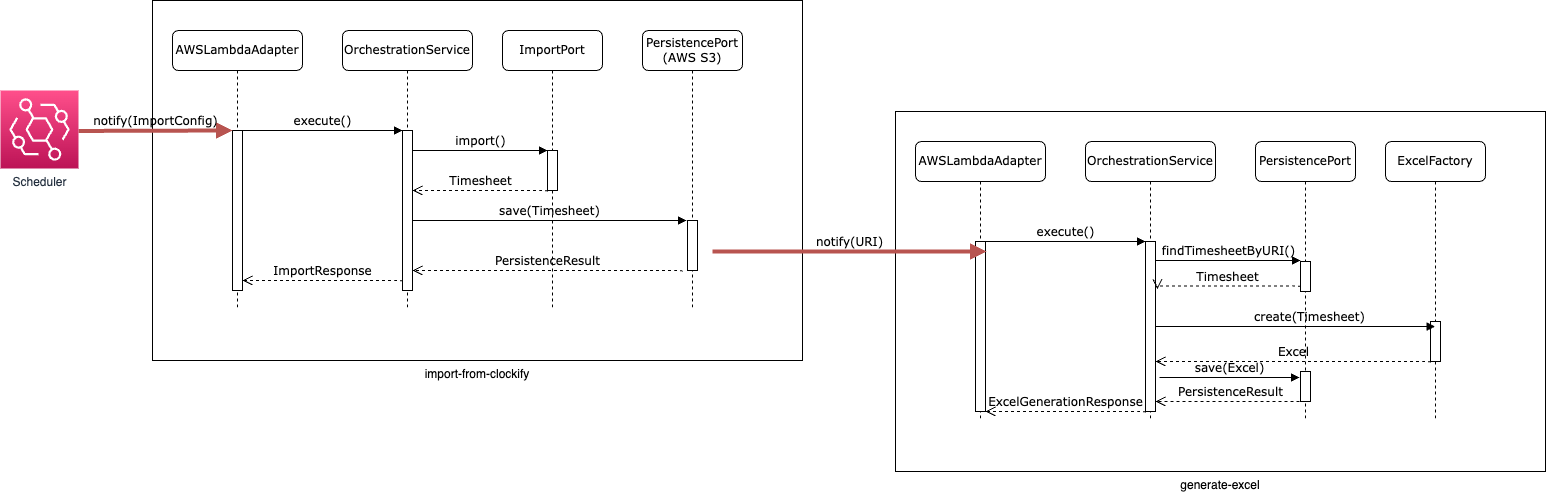

The diagram above was exported from draw.io. Its source (the exported page's mxGraphModel, read from the mxfile embedded in the PNG):
<mxGraphModel dx="2126" dy="663" grid="1" gridSize="10" guides="1" tooltips="1" connect="1" arrows="1" fold="1" page="1" pageScale="1" pageWidth="1100" pageHeight="850" background="none" math="0" shadow="0">
  <root>
    <mxCell id="0" />
    <mxCell id="1" parent="0" />
    <mxCell id="Uz1OhMKxFh1KWupgUit0-37" value="generate-excel" style="rounded=0;whiteSpace=wrap;html=1;labelPosition=center;verticalLabelPosition=bottom;align=center;verticalAlign=top;" parent="1" vertex="1">
      <mxGeometry x="793" y="161" width="650" height="360" as="geometry" />
    </mxCell>
    <mxCell id="Uz1OhMKxFh1KWupgUit0-19" value="import-from-clockify" style="rounded=0;whiteSpace=wrap;html=1;labelPosition=center;verticalLabelPosition=bottom;align=center;verticalAlign=top;" parent="1" vertex="1">
      <mxGeometry x="50" y="50" width="650" height="360" as="geometry" />
    </mxCell>
    <mxCell id="7baba1c4bc27f4b0-2" value="OrchestrationService" style="shape=umlLifeline;perimeter=lifelinePerimeter;whiteSpace=wrap;html=1;container=1;collapsible=0;recursiveResize=0;outlineConnect=0;rounded=1;shadow=0;comic=0;labelBackgroundColor=none;strokeWidth=1;fontFamily=Verdana;fontSize=12;align=center;" parent="1" vertex="1">
      <mxGeometry x="240" y="80" width="130" height="280" as="geometry" />
    </mxCell>
    <mxCell id="7baba1c4bc27f4b0-10" value="" style="html=1;points=[];perimeter=orthogonalPerimeter;rounded=0;shadow=0;comic=0;labelBackgroundColor=none;strokeWidth=1;fontFamily=Verdana;fontSize=12;align=center;" parent="7baba1c4bc27f4b0-2" vertex="1">
      <mxGeometry x="60" y="100" width="10" height="160" as="geometry" />
    </mxCell>
    <mxCell id="7baba1c4bc27f4b0-3" value="ImportPort" style="shape=umlLifeline;perimeter=lifelinePerimeter;whiteSpace=wrap;html=1;container=1;collapsible=0;recursiveResize=0;outlineConnect=0;rounded=1;shadow=0;comic=0;labelBackgroundColor=none;strokeWidth=1;fontFamily=Verdana;fontSize=12;align=center;" parent="1" vertex="1">
      <mxGeometry x="400" y="80" width="100" height="280" as="geometry" />
    </mxCell>
    <mxCell id="7baba1c4bc27f4b0-13" value="" style="html=1;points=[];perimeter=orthogonalPerimeter;rounded=0;shadow=0;comic=0;labelBackgroundColor=none;strokeWidth=1;fontFamily=Verdana;fontSize=12;align=center;" parent="7baba1c4bc27f4b0-3" vertex="1">
      <mxGeometry x="45" y="120" width="10" height="40" as="geometry" />
    </mxCell>
    <mxCell id="Uz1OhMKxFh1KWupgUit0-2" value="save(Timesheet)" style="html=1;verticalAlign=bottom;endArrow=block;labelBackgroundColor=none;fontFamily=Verdana;fontSize=12;edgeStyle=elbowEdgeStyle;elbow=vertical;entryX=-0.1;entryY=0.011;entryDx=0;entryDy=0;entryPerimeter=0;" parent="7baba1c4bc27f4b0-3" target="7baba1c4bc27f4b0-16" edge="1">
      <mxGeometry relative="1" as="geometry">
        <mxPoint x="-90" y="190" as="sourcePoint" />
        <mxPoint x="45" y="190" as="targetPoint" />
      </mxGeometry>
    </mxCell>
    <mxCell id="7baba1c4bc27f4b0-4" value="PersistencePort&lt;br&gt;(AWS S3)" style="shape=umlLifeline;perimeter=lifelinePerimeter;whiteSpace=wrap;html=1;container=1;collapsible=0;recursiveResize=0;outlineConnect=0;rounded=1;shadow=0;comic=0;labelBackgroundColor=none;strokeWidth=1;fontFamily=Verdana;fontSize=12;align=center;" parent="1" vertex="1">
      <mxGeometry x="540" y="80" width="100" height="280" as="geometry" />
    </mxCell>
    <mxCell id="7baba1c4bc27f4b0-16" value="" style="html=1;points=[];perimeter=orthogonalPerimeter;rounded=0;shadow=0;comic=0;labelBackgroundColor=none;strokeWidth=1;fontFamily=Verdana;fontSize=12;align=center;" parent="7baba1c4bc27f4b0-4" vertex="1">
      <mxGeometry x="45" y="190" width="10" height="50" as="geometry" />
    </mxCell>
    <mxCell id="Uz1OhMKxFh1KWupgUit0-3" value="PersistenceResult" style="html=1;verticalAlign=bottom;endArrow=open;dashed=1;endSize=8;labelBackgroundColor=none;fontFamily=Verdana;fontSize=12;edgeStyle=elbowEdgeStyle;elbow=vertical;exitX=0;exitY=1.025;exitDx=0;exitDy=0;exitPerimeter=0;" parent="7baba1c4bc27f4b0-4" edge="1">
      <mxGeometry relative="1" as="geometry">
        <mxPoint x="-230" y="240" as="targetPoint" />
        <Array as="points">
          <mxPoint x="-15" y="240" />
          <mxPoint x="-105" y="260" />
          <mxPoint x="295" y="260" />
        </Array>
        <mxPoint x="40" y="241" as="sourcePoint" />
      </mxGeometry>
    </mxCell>
    <mxCell id="7baba1c4bc27f4b0-8" value="AWSLambdaAdapter" style="shape=umlLifeline;perimeter=lifelinePerimeter;whiteSpace=wrap;html=1;container=1;collapsible=0;recursiveResize=0;outlineConnect=0;rounded=1;shadow=0;comic=0;labelBackgroundColor=none;strokeWidth=1;fontFamily=Verdana;fontSize=12;align=center;" parent="1" vertex="1">
      <mxGeometry x="70" y="80" width="130" height="280" as="geometry" />
    </mxCell>
    <mxCell id="7baba1c4bc27f4b0-9" value="" style="html=1;points=[];perimeter=orthogonalPerimeter;rounded=0;shadow=0;comic=0;labelBackgroundColor=none;strokeWidth=1;fontFamily=Verdana;fontSize=12;align=center;" parent="7baba1c4bc27f4b0-8" vertex="1">
      <mxGeometry x="60" y="100" width="10" height="160" as="geometry" />
    </mxCell>
    <mxCell id="7baba1c4bc27f4b0-21" value="Timesheet" style="html=1;verticalAlign=bottom;endArrow=open;dashed=1;endSize=8;labelBackgroundColor=none;fontFamily=Verdana;fontSize=12;edgeStyle=elbowEdgeStyle;elbow=vertical;exitX=0;exitY=1.025;exitDx=0;exitDy=0;exitPerimeter=0;" parent="1" source="7baba1c4bc27f4b0-13" edge="1">
      <mxGeometry relative="1" as="geometry">
        <mxPoint x="310" y="240" as="targetPoint" />
        <Array as="points">
          <mxPoint x="390" y="240" />
          <mxPoint x="300" y="260" />
          <mxPoint x="700" y="260" />
        </Array>
        <mxPoint x="440" y="240" as="sourcePoint" />
      </mxGeometry>
    </mxCell>
    <mxCell id="7baba1c4bc27f4b0-11" value="execute()" style="html=1;verticalAlign=bottom;endArrow=block;entryX=0;entryY=0;labelBackgroundColor=none;fontFamily=Verdana;fontSize=12;edgeStyle=elbowEdgeStyle;elbow=vertical;" parent="1" source="7baba1c4bc27f4b0-9" target="7baba1c4bc27f4b0-10" edge="1">
      <mxGeometry relative="1" as="geometry">
        <mxPoint x="220" y="190" as="sourcePoint" />
      </mxGeometry>
    </mxCell>
    <mxCell id="7baba1c4bc27f4b0-14" value="import()" style="html=1;verticalAlign=bottom;endArrow=block;entryX=0;entryY=0;labelBackgroundColor=none;fontFamily=Verdana;fontSize=12;edgeStyle=elbowEdgeStyle;elbow=vertical;" parent="1" source="7baba1c4bc27f4b0-10" target="7baba1c4bc27f4b0-13" edge="1">
      <mxGeometry relative="1" as="geometry">
        <mxPoint x="370" y="200" as="sourcePoint" />
      </mxGeometry>
    </mxCell>
    <mxCell id="Uz1OhMKxFh1KWupgUit0-4" value="ImportResponse" style="html=1;verticalAlign=bottom;endArrow=open;dashed=1;endSize=8;labelBackgroundColor=none;fontFamily=Verdana;fontSize=12;edgeStyle=elbowEdgeStyle;elbow=vertical;exitX=0;exitY=1.025;exitDx=0;exitDy=0;exitPerimeter=0;" parent="1" edge="1">
      <mxGeometry relative="1" as="geometry">
        <mxPoint x="140" y="330" as="targetPoint" />
        <Array as="points">
          <mxPoint x="245" y="330" />
          <mxPoint x="155" y="350" />
          <mxPoint x="555" y="350" />
        </Array>
        <mxPoint x="300" y="331" as="sourcePoint" />
      </mxGeometry>
    </mxCell>
    <mxCell id="Uz1OhMKxFh1KWupgUit0-5" value="OrchestrationService" style="shape=umlLifeline;perimeter=lifelinePerimeter;whiteSpace=wrap;html=1;container=1;collapsible=0;recursiveResize=0;outlineConnect=0;rounded=1;shadow=0;comic=0;labelBackgroundColor=none;strokeWidth=1;fontFamily=Verdana;fontSize=12;align=center;" parent="1" vertex="1">
      <mxGeometry x="983" y="191" width="130" height="280" as="geometry" />
    </mxCell>
    <mxCell id="Uz1OhMKxFh1KWupgUit0-6" value="" style="html=1;points=[];perimeter=orthogonalPerimeter;rounded=0;shadow=0;comic=0;labelBackgroundColor=none;strokeWidth=1;fontFamily=Verdana;fontSize=12;align=center;" parent="Uz1OhMKxFh1KWupgUit0-5" vertex="1">
      <mxGeometry x="60" y="100" width="10" height="170" as="geometry" />
    </mxCell>
    <mxCell id="Uz1OhMKxFh1KWupgUit0-36" value="PersistenceResult" style="html=1;verticalAlign=bottom;endArrow=open;dashed=1;endSize=8;labelBackgroundColor=none;fontFamily=Verdana;fontSize=12;edgeStyle=elbowEdgeStyle;elbow=vertical;exitX=0.5;exitY=1;exitDx=0;exitDy=0;exitPerimeter=0;" parent="Uz1OhMKxFh1KWupgUit0-5" source="Uz1OhMKxFh1KWupgUit0-35" edge="1">
      <mxGeometry relative="1" as="geometry">
        <mxPoint x="70" y="260" as="targetPoint" />
        <Array as="points">
          <mxPoint x="155" y="260" />
          <mxPoint x="65" y="280" />
          <mxPoint x="465" y="280" />
        </Array>
        <mxPoint x="210" y="261" as="sourcePoint" />
      </mxGeometry>
    </mxCell>
    <mxCell id="Uz1OhMKxFh1KWupgUit0-10" value="PersistencePort" style="shape=umlLifeline;perimeter=lifelinePerimeter;whiteSpace=wrap;html=1;container=1;collapsible=0;recursiveResize=0;outlineConnect=0;rounded=1;shadow=0;comic=0;labelBackgroundColor=none;strokeWidth=1;fontFamily=Verdana;fontSize=12;align=center;" parent="1" vertex="1">
      <mxGeometry x="1153" y="191" width="100" height="280" as="geometry" />
    </mxCell>
    <mxCell id="Uz1OhMKxFh1KWupgUit0-11" value="" style="html=1;points=[];perimeter=orthogonalPerimeter;rounded=0;shadow=0;comic=0;labelBackgroundColor=none;strokeWidth=1;fontFamily=Verdana;fontSize=12;align=center;" parent="Uz1OhMKxFh1KWupgUit0-10" vertex="1">
      <mxGeometry x="45" y="120" width="10" height="30" as="geometry" />
    </mxCell>
    <mxCell id="Uz1OhMKxFh1KWupgUit0-20" value="Timesheet" style="html=1;verticalAlign=bottom;endArrow=open;dashed=1;endSize=8;labelBackgroundColor=none;fontFamily=Verdana;fontSize=12;edgeStyle=elbowEdgeStyle;elbow=vertical;exitX=0;exitY=1.025;exitDx=0;exitDy=0;exitPerimeter=0;entryX=1.2;entryY=0.281;entryDx=0;entryDy=0;entryPerimeter=0;" parent="Uz1OhMKxFh1KWupgUit0-10" target="Uz1OhMKxFh1KWupgUit0-6" edge="1">
      <mxGeometry relative="1" as="geometry">
        <mxPoint x="-90" y="144.5" as="targetPoint" />
        <Array as="points">
          <mxPoint x="-10" y="144.5" />
          <mxPoint x="-100" y="164.5" />
          <mxPoint x="300" y="164.5" />
        </Array>
        <mxPoint x="45" y="145.5" as="sourcePoint" />
      </mxGeometry>
    </mxCell>
    <mxCell id="Uz1OhMKxFh1KWupgUit0-35" value="" style="html=1;points=[];perimeter=orthogonalPerimeter;rounded=0;shadow=0;comic=0;labelBackgroundColor=none;strokeWidth=1;fontFamily=Verdana;fontSize=12;align=center;" parent="Uz1OhMKxFh1KWupgUit0-10" vertex="1">
      <mxGeometry x="45" y="230" width="10" height="30" as="geometry" />
    </mxCell>
    <mxCell id="Uz1OhMKxFh1KWupgUit0-13" value="AWSLambdaAdapter" style="shape=umlLifeline;perimeter=lifelinePerimeter;whiteSpace=wrap;html=1;container=1;collapsible=0;recursiveResize=0;outlineConnect=0;rounded=1;shadow=0;comic=0;labelBackgroundColor=none;strokeWidth=1;fontFamily=Verdana;fontSize=12;align=center;" parent="1" vertex="1">
      <mxGeometry x="813" y="191" width="130" height="280" as="geometry" />
    </mxCell>
    <mxCell id="Uz1OhMKxFh1KWupgUit0-14" value="" style="html=1;points=[];perimeter=orthogonalPerimeter;rounded=0;shadow=0;comic=0;labelBackgroundColor=none;strokeWidth=1;fontFamily=Verdana;fontSize=12;align=center;" parent="Uz1OhMKxFh1KWupgUit0-13" vertex="1">
      <mxGeometry x="60" y="100" width="10" height="170" as="geometry" />
    </mxCell>
    <mxCell id="Uz1OhMKxFh1KWupgUit0-16" value="execute()" style="html=1;verticalAlign=bottom;endArrow=block;entryX=0;entryY=0;labelBackgroundColor=none;fontFamily=Verdana;fontSize=12;edgeStyle=elbowEdgeStyle;elbow=vertical;" parent="1" source="Uz1OhMKxFh1KWupgUit0-14" target="Uz1OhMKxFh1KWupgUit0-6" edge="1">
      <mxGeometry relative="1" as="geometry">
        <mxPoint x="963" y="301" as="sourcePoint" />
      </mxGeometry>
    </mxCell>
    <mxCell id="Uz1OhMKxFh1KWupgUit0-17" value="findTimesheetByURI()" style="html=1;verticalAlign=bottom;endArrow=block;entryX=0;entryY=-0.02;labelBackgroundColor=none;fontFamily=Verdana;fontSize=12;edgeStyle=elbowEdgeStyle;elbow=vertical;entryDx=0;entryDy=0;entryPerimeter=0;" parent="1" source="Uz1OhMKxFh1KWupgUit0-6" target="Uz1OhMKxFh1KWupgUit0-11" edge="1">
      <mxGeometry relative="1" as="geometry">
        <mxPoint x="1113" y="311" as="sourcePoint" />
        <mxPoint x="1188" y="311" as="targetPoint" />
      </mxGeometry>
    </mxCell>
    <mxCell id="Uz1OhMKxFh1KWupgUit0-18" value="ExcelGenerationResponse" style="html=1;verticalAlign=bottom;endArrow=open;dashed=1;endSize=8;labelBackgroundColor=none;fontFamily=Verdana;fontSize=12;edgeStyle=elbowEdgeStyle;elbow=vertical;exitX=0;exitY=1.025;exitDx=0;exitDy=0;exitPerimeter=0;" parent="1" edge="1">
      <mxGeometry relative="1" as="geometry">
        <mxPoint x="883" y="461" as="targetPoint" />
        <Array as="points">
          <mxPoint x="988" y="461" />
          <mxPoint x="898" y="481" />
          <mxPoint x="1298" y="481" />
        </Array>
        <mxPoint x="1043" y="462" as="sourcePoint" />
      </mxGeometry>
    </mxCell>
    <mxCell id="Uz1OhMKxFh1KWupgUit0-21" value="ExcelFactory" style="shape=umlLifeline;perimeter=lifelinePerimeter;whiteSpace=wrap;html=1;container=1;collapsible=0;recursiveResize=0;outlineConnect=0;rounded=1;shadow=0;comic=0;labelBackgroundColor=none;strokeWidth=1;fontFamily=Verdana;fontSize=12;align=center;" parent="1" vertex="1">
      <mxGeometry x="1283" y="191" width="100" height="280" as="geometry" />
    </mxCell>
    <mxCell id="Uz1OhMKxFh1KWupgUit0-22" value="" style="html=1;points=[];perimeter=orthogonalPerimeter;rounded=0;shadow=0;comic=0;labelBackgroundColor=none;strokeWidth=1;fontFamily=Verdana;fontSize=12;align=center;" parent="Uz1OhMKxFh1KWupgUit0-21" vertex="1">
      <mxGeometry x="45" y="180" width="10" height="40" as="geometry" />
    </mxCell>
    <mxCell id="Uz1OhMKxFh1KWupgUit0-32" value="create(Timesheet)" style="html=1;verticalAlign=bottom;endArrow=block;labelBackgroundColor=none;fontFamily=Verdana;fontSize=12;edgeStyle=elbowEdgeStyle;elbow=vertical;" parent="1" source="Uz1OhMKxFh1KWupgUit0-6" target="Uz1OhMKxFh1KWupgUit0-21" edge="1">
      <mxGeometry x="0.1004" relative="1" as="geometry">
        <mxPoint x="1073" y="361" as="sourcePoint" />
        <mxPoint x="1228" y="361.4000000000001" as="targetPoint" />
        <mxPoint as="offset" />
      </mxGeometry>
    </mxCell>
    <mxCell id="Uz1OhMKxFh1KWupgUit0-33" value="Excel" style="html=1;verticalAlign=bottom;endArrow=open;dashed=1;endSize=8;labelBackgroundColor=none;fontFamily=Verdana;fontSize=12;edgeStyle=elbowEdgeStyle;elbow=vertical;exitX=0;exitY=1.025;exitDx=0;exitDy=0;exitPerimeter=0;" parent="1" edge="1">
      <mxGeometry relative="1" as="geometry">
        <mxPoint x="1053" y="411.5" as="targetPoint" />
        <Array as="points">
          <mxPoint x="1273" y="411" />
          <mxPoint x="1183" y="431" />
          <mxPoint x="1583" y="431" />
        </Array>
        <mxPoint x="1328" y="412" as="sourcePoint" />
      </mxGeometry>
    </mxCell>
    <mxCell id="Uz1OhMKxFh1KWupgUit0-34" value="save(Excel)" style="html=1;verticalAlign=bottom;endArrow=block;labelBackgroundColor=none;fontFamily=Verdana;fontSize=12;edgeStyle=elbowEdgeStyle;elbow=horizontal;exitX=1.4;exitY=0.8;exitDx=0;exitDy=0;exitPerimeter=0;entryX=-0.1;entryY=0.2;entryDx=0;entryDy=0;entryPerimeter=0;" parent="1" source="Uz1OhMKxFh1KWupgUit0-6" target="Uz1OhMKxFh1KWupgUit0-35" edge="1">
      <mxGeometry relative="1" as="geometry">
        <mxPoint x="1064" y="438" as="sourcePoint" />
        <mxPoint x="1200" y="420" as="targetPoint" />
      </mxGeometry>
    </mxCell>
    <mxCell id="WJFEO5wnchn7RmoNtSYq-1" value="notify(URI)" style="html=1;verticalAlign=bottom;endArrow=block;labelBackgroundColor=none;fontFamily=Verdana;fontSize=12;edgeStyle=elbowEdgeStyle;elbow=vertical;entryX=-0.1;entryY=0.011;entryDx=0;entryDy=0;entryPerimeter=0;fillColor=#f8cecc;strokeColor=#b85450;strokeWidth=4;" edge="1" parent="1">
      <mxGeometry relative="1" as="geometry">
        <mxPoint x="610" y="301" as="sourcePoint" />
        <mxPoint x="884" y="300.54999999999995" as="targetPoint" />
      </mxGeometry>
    </mxCell>
    <mxCell id="Uz1OhMKxFh1KWupgUit0-48" value="notify(ImportConfig)" style="html=1;verticalAlign=bottom;endArrow=block;labelBackgroundColor=none;fontFamily=Verdana;fontSize=12;edgeStyle=elbowEdgeStyle;elbow=vertical;fillColor=#f8cecc;strokeColor=#b85450;strokeWidth=4;" parent="1" edge="1">
      <mxGeometry relative="1" as="geometry">
        <mxPoint x="-24" y="180.45" as="sourcePoint" />
        <mxPoint x="130" y="180" as="targetPoint" />
        <Array as="points">
          <mxPoint x="106" y="180" />
        </Array>
      </mxGeometry>
    </mxCell>
    <mxCell id="WJFEO5wnchn7RmoNtSYq-2" value="Scheduler" style="sketch=0;points=[[0,0,0],[0.25,0,0],[0.5,0,0],[0.75,0,0],[1,0,0],[0,1,0],[0.25,1,0],[0.5,1,0],[0.75,1,0],[1,1,0],[0,0.25,0],[0,0.5,0],[0,0.75,0],[1,0.25,0],[1,0.5,0],[1,0.75,0]];outlineConnect=0;fontColor=#232F3E;gradientColor=#FF4F8B;gradientDirection=north;fillColor=#BC1356;strokeColor=#ffffff;dashed=0;verticalLabelPosition=bottom;verticalAlign=top;align=center;html=1;fontSize=12;fontStyle=0;aspect=fixed;shape=mxgraph.aws4.resourceIcon;resIcon=mxgraph.aws4.eventbridge;" vertex="1" parent="1">
      <mxGeometry x="-102" y="140" width="78" height="78" as="geometry" />
    </mxCell>
  </root>
</mxGraphModel>